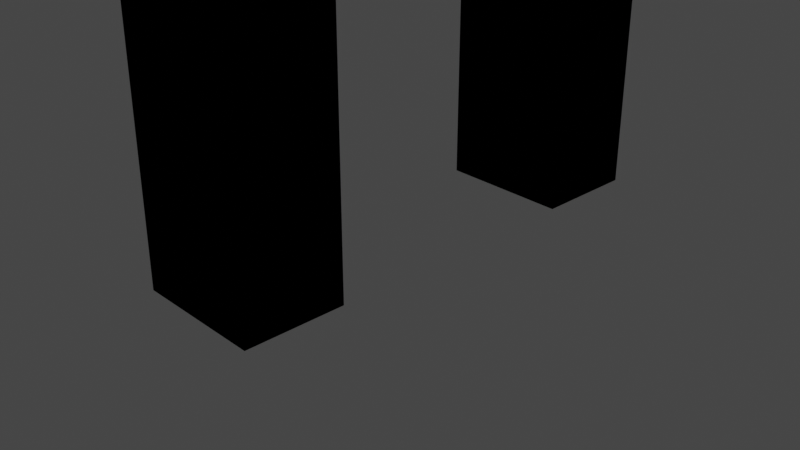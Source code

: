 # Source: Doorway.blend  (saved by Blender 3.6.11; exported with 4.5.12 LTS)
import bpy
from mathutils import Matrix  # noqa: F401  (used for matrix-valued properties, if any)

bpy.ops.wm.read_factory_settings(use_empty=True)
scene = bpy.context.scene
scene.name = 'Scene'

# ---- collections
col_collection = bpy.data.collections.new('Collection'); scene.collection.children.link(col_collection)

# ---- materials (node trees are filled in below, after node groups)
mat_material = bpy.data.materials.new('Material')
mat_material.alpha_threshold = 0.0
mat_material.use_transparent_shadow = False
mat_material.roughness = 0.5
mat_material.line_color = (0.0, 0.0, 0.0, 1.0)
mat_material_001 = bpy.data.materials.new('Material.001')
mat_material_001.alpha_threshold = 0.0
mat_material_001.use_transparent_shadow = False
mat_material_001.roughness = 0.5
mat_material_001.line_color = (0.0, 0.0, 0.0, 1.0)
mat_material_002 = bpy.data.materials.new('Material.002')
mat_material_002.alpha_threshold = 0.0
mat_material_002.use_transparent_shadow = False
mat_material_002.roughness = 0.5
mat_material_002.line_color = (0.0, 0.0, 0.0, 1.0)
mat_material_003 = bpy.data.materials.new('Material.003')
mat_material_003.alpha_threshold = 0.0
mat_material_003.use_transparent_shadow = False
mat_material_003.roughness = 0.5
mat_material_003.line_color = (0.0, 0.0, 0.0, 1.0)

# ---- material node trees
mat_material.use_nodes = True; mat_material.node_tree.nodes.clear()
_N = mat_material.node_tree.nodes; _L = mat_material.node_tree.links
n0 = _N.new('ShaderNodeOutputMaterial'); n0.name = 'Material Output'; n0.location = (300, 300)
n1 = _N.new('ShaderNodeBsdfPrincipled'); n1.name = 'Principled BSDF'; n1.location = (10, 300)
n1.distribution = 'GGX'
n1.subsurface_method = 'RANDOM_WALK_SKIN'
n1.inputs[3].default_value = 1.45
n1.inputs[27].default_value = (0.0, 0.0, 0.0, 1.0)
n1.inputs[28].default_value = 1.0
_L.new(n1.outputs[0], n0.inputs[0])
n0.is_active_output = True
mat_material_001.use_nodes = True; mat_material_001.node_tree.nodes.clear()
_N = mat_material_001.node_tree.nodes; _L = mat_material_001.node_tree.links
n0 = _N.new('ShaderNodeOutputMaterial'); n0.name = 'Material Output'; n0.location = (300, 300)
n1 = _N.new('ShaderNodeBsdfPrincipled'); n1.name = 'Principled BSDF'; n1.location = (10, 300)
n1.distribution = 'GGX'
n1.subsurface_method = 'RANDOM_WALK_SKIN'
n1.inputs[3].default_value = 1.45
n1.inputs[27].default_value = (0.0, 0.0, 0.0, 1.0)
n1.inputs[28].default_value = 1.0
_L.new(n1.outputs[0], n0.inputs[0])
n0.is_active_output = True
mat_material_002.use_nodes = True; mat_material_002.node_tree.nodes.clear()
_N = mat_material_002.node_tree.nodes; _L = mat_material_002.node_tree.links
n0 = _N.new('ShaderNodeOutputMaterial'); n0.name = 'Material Output'; n0.location = (300, 300)
n1 = _N.new('ShaderNodeBsdfPrincipled'); n1.name = 'Principled BSDF'; n1.location = (10, 300)
n1.distribution = 'GGX'
n1.subsurface_method = 'RANDOM_WALK_SKIN'
n1.inputs[3].default_value = 1.45
n1.inputs[27].default_value = (0.0, 0.0, 0.0, 1.0)
n1.inputs[28].default_value = 1.0
_L.new(n1.outputs[0], n0.inputs[0])
n0.is_active_output = True
mat_material_003.use_nodes = True; mat_material_003.node_tree.nodes.clear()
_N = mat_material_003.node_tree.nodes; _L = mat_material_003.node_tree.links
n0 = _N.new('ShaderNodeOutputMaterial'); n0.name = 'Material Output'; n0.location = (300, 300)
n1 = _N.new('ShaderNodeBsdfPrincipled'); n1.name = 'Principled BSDF'; n1.location = (10, 300)
n1.distribution = 'GGX'
n1.subsurface_method = 'RANDOM_WALK_SKIN'
n1.inputs[3].default_value = 1.45
n1.inputs[27].default_value = (0.0, 0.0, 0.0, 1.0)
n1.inputs[28].default_value = 1.0
_L.new(n1.outputs[0], n0.inputs[0])
n0.is_active_output = True

# ---- world
world_world = bpy.data.worlds.new('World'); scene.world = world_world
world_world.use_nodes = True; world_world.node_tree.nodes.clear()
_N = world_world.node_tree.nodes; _L = world_world.node_tree.links
n0 = _N.new('ShaderNodeOutputWorld'); n0.name = 'World Output'; n0.location = (300, 300)
n1 = _N.new('ShaderNodeBackground'); n1.name = 'Background'; n1.location = (10, 300)
n1.inputs[0].default_value = (0.05088, 0.05088, 0.05088, 1.0)
_L.new(n1.outputs[0], n0.inputs[0])
n0.is_active_output = True
world_world.color = (0.05088, 0.05088, 0.05088)
world_world.use_sun_shadow = False
world_world.sun_shadow_jitter_overblur = 0.0

# ---- cameras
cam_camera = bpy.data.cameras.new('Camera')
cam_camera.clip_end = 100.0
cam_camera.ortho_scale = 7.314

# ---- lights
light_light = bpy.data.lights.new('Light', 'POINT')
light_light.transmission_factor = 0.0
light_light.energy = 1000.0
light_light.shadow_soft_size = 0.1
light_light.shadow_maximum_resolution = 0.006
light_light.use_absolute_resolution = True

# ---- meshes
me_cube = bpy.data.meshes.new('Cube')
me_cube.from_pydata([(1.0, 1.0, 1.0), (1.0, 1.0, -1.0), (1.0, -1.0, 1.0), (1.0, -1.0, -1.0), (-1.0, 1.0, 1.0), (-1.0, 1.0, -1.0), (-1.0, -1.0, 1.0), (-1.0, -1.0, -1.0)], [], [(0, 4, 6, 2), (3, 2, 6, 7), (7, 6, 4, 5), (5, 1, 3, 7), (1, 0, 2, 3), (5, 4, 0, 1)])
_uv = me_cube.uv_layers.new(name='UVMap')
_uv.uv.foreach_set('vector', [0.625, 0.5, 0.875, 0.5, 0.875, 0.75, 0.625, 0.75, 0.375, 0.75, 0.625, 0.75, 0.625, 1.0, 0.375, 1.0, 0.375, 0.0, 0.625, 0.0, 0.625, 0.25, 0.375, 0.25, 0.125, 0.5, 0.375, 0.5, 0.375, 0.75, 0.125, 0.75, 0.375, 0.5, 0.625, 0.5, 0.625, 0.75, 0.375, 0.75, 0.375, 0.25, 0.625, 0.25, 0.625, 0.5, 0.375, 0.5])
me_cube.materials.append(mat_material)
me_cube.use_mirror_vertex_groups = False
me_cube.update()
me_cube_001 = bpy.data.meshes.new('Cube.001')
me_cube_001.from_pydata([(1.0, 1.0, 1.0), (1.0, 1.0, -1.0), (1.0, -1.0, 1.0), (1.0, -1.0, -1.0), (-1.0, 1.0, 1.0), (-1.0, 1.0, -1.0), (-1.0, -1.0, 1.0), (-1.0, -1.0, -1.0)], [], [(0, 4, 6, 2), (3, 2, 6, 7), (7, 6, 4, 5), (5, 1, 3, 7), (1, 0, 2, 3), (5, 4, 0, 1)])
_uv = me_cube_001.uv_layers.new(name='UVMap')
_uv.uv.foreach_set('vector', [0.625, 0.5, 0.875, 0.5, 0.875, 0.75, 0.625, 0.75, 0.375, 0.75, 0.625, 0.75, 0.625, 1.0, 0.375, 1.0, 0.375, 0.0, 0.625, 0.0, 0.625, 0.25, 0.375, 0.25, 0.125, 0.5, 0.375, 0.5, 0.375, 0.75, 0.125, 0.75, 0.375, 0.5, 0.625, 0.5, 0.625, 0.75, 0.375, 0.75, 0.375, 0.25, 0.625, 0.25, 0.625, 0.5, 0.375, 0.5])
me_cube_001.materials.append(mat_material_001)
me_cube_001.use_mirror_vertex_groups = False
me_cube_001.update()
me_cube_002 = bpy.data.meshes.new('Cube.002')
me_cube_002.from_pydata([(1.0, 1.0, 1.0), (1.0, 1.0, -1.0), (1.0, -1.0, 1.0), (1.0, -1.0, -1.0), (-1.0, 1.0, 1.0), (-1.0, 1.0, -1.0), (-1.0, -1.0, 1.0), (-1.0, -1.0, -1.0)], [], [(0, 4, 6, 2), (3, 2, 6, 7), (7, 6, 4, 5), (5, 1, 3, 7), (1, 0, 2, 3), (5, 4, 0, 1)])
_uv = me_cube_002.uv_layers.new(name='UVMap')
_uv.uv.foreach_set('vector', [0.625, 0.5, 0.875, 0.5, 0.875, 0.75, 0.625, 0.75, 0.375, 0.75, 0.625, 0.75, 0.625, 1.0, 0.375, 1.0, 0.375, 0.0, 0.625, 0.0, 0.625, 0.25, 0.375, 0.25, 0.125, 0.5, 0.375, 0.5, 0.375, 0.75, 0.125, 0.75, 0.375, 0.5, 0.625, 0.5, 0.625, 0.75, 0.375, 0.75, 0.375, 0.25, 0.625, 0.25, 0.625, 0.5, 0.375, 0.5])
me_cube_002.materials.append(mat_material_002)
me_cube_002.use_mirror_vertex_groups = False
me_cube_002.update()
me_cube_003 = bpy.data.meshes.new('Cube.003')
me_cube_003.from_pydata([(1.0, 1.0, 1.0), (1.0, 1.0, -1.0), (1.0, -1.0, 1.0), (1.0, -1.0, -1.0), (-1.0, 1.0, 1.0), (-1.0, 1.0, -1.0), (-1.0, -1.0, 1.0), (-1.0, -1.0, -1.0)], [], [(0, 4, 6, 2), (3, 2, 6, 7), (7, 6, 4, 5), (5, 1, 3, 7), (1, 0, 2, 3), (5, 4, 0, 1)])
_uv = me_cube_003.uv_layers.new(name='UVMap')
_uv.uv.foreach_set('vector', [0.625, 0.5, 0.875, 0.5, 0.875, 0.75, 0.625, 0.75, 0.375, 0.75, 0.625, 0.75, 0.625, 1.0, 0.375, 1.0, 0.375, 0.0, 0.625, 0.0, 0.625, 0.25, 0.375, 0.25, 0.125, 0.5, 0.375, 0.5, 0.375, 0.75, 0.125, 0.75, 0.375, 0.5, 0.625, 0.5, 0.625, 0.75, 0.375, 0.75, 0.375, 0.25, 0.625, 0.25, 0.625, 0.5, 0.375, 0.5])
me_cube_003.materials.append(mat_material_003)
me_cube_003.use_mirror_vertex_groups = False
me_cube_003.update()
me_cube_004 = bpy.data.meshes.new('Cube.004')
me_cube_004.from_pydata([(-1.0, -1.0, -1.0), (-1.0, -1.0, 1.0), (-1.0, 1.0, -1.0), (-1.0, 1.0, 1.0), (1.0, -1.0, -1.0), (1.0, -1.0, 1.0), (1.0, 1.0, -1.0), (1.0, 1.0, 1.0)], [], [(0, 1, 3, 2), (2, 3, 7, 6), (6, 7, 5, 4), (4, 5, 1, 0), (2, 6, 4, 0), (7, 3, 1, 5)])
_uv = me_cube_004.uv_layers.new(name='UVMap')
_uv.uv.foreach_set('vector', [0.375, 0.0, 0.625, 0.0, 0.625, 0.25, 0.375, 0.25, 0.375, 0.25, 0.625, 0.25, 0.625, 0.5, 0.375, 0.5, 0.375, 0.5, 0.625, 0.5, 0.625, 0.75, 0.375, 0.75, 0.375, 0.75, 0.625, 0.75, 0.625, 1.0, 0.375, 1.0, 0.125, 0.5, 0.375, 0.5, 0.375, 0.75, 0.125, 0.75, 0.625, 0.5, 0.875, 0.5, 0.875, 0.75, 0.625, 0.75])
me_cube_004.update()

# ---- objects
ob_cube = bpy.data.objects.new('Cube', me_cube)
ob_light = bpy.data.objects.new('Light', light_light)
ob_camera = bpy.data.objects.new('Camera', cam_camera)
ob_cube_001 = bpy.data.objects.new('Cube.001', me_cube_001)
ob_cube_002 = bpy.data.objects.new('Cube.002', me_cube_002)
ob_cube_003 = bpy.data.objects.new('Cube.003', me_cube_003)
ob_cube_004 = bpy.data.objects.new('Cube.004', me_cube_004)

# ---- transforms, parenting, visibility, modifiers, constraints
ob_cube.location = (0.1142, 0.0, 3.166)
ob_cube.scale = (0.6979, 2.526, 3.249)
ob_cube.lock_rotations_4d = False
ob_cube.empty_display_type = 'ARROWS'
ob_cube.lineart.crease_threshold = 0.0
_m = ob_cube.modifiers.new('BTool_Cube.001', 'BOOLEAN')
_m.object = ob_cube_001
ob_light.location = (4.076, 2.986, 5.904)
ob_light.rotation_euler = (0.6503, 0.05522, 1.866)
ob_light.lock_rotations_4d = False
ob_light.empty_display_type = 'ARROWS'
ob_light.color = (0.0, 0.0, 0.0, 0.0)
ob_light.lineart.crease_threshold = 0.0
ob_camera.location = (7.359, -6.926, 4.958)
ob_camera.rotation_euler = (1.109, 0.0, 0.8149)
ob_camera.lock_rotations_4d = False
ob_camera.empty_display_type = 'ARROWS'
ob_camera.color = (0.0, 0.0, 0.0, 0.0)
ob_camera.display_type = 'WIRE'
ob_camera.lineart.crease_threshold = 0.0
ob_cube_001.location = (0.2647, 0.0, 2.456)
ob_cube_001.scale = (0.867, 1.44, 2.567)
ob_cube_001.lock_rotations_4d = False
ob_cube_001.empty_display_type = 'ARROWS'
ob_cube_001.hide_render = True
ob_cube_001.visible_camera = False
ob_cube_001.visible_diffuse = False
ob_cube_001.visible_glossy = False
ob_cube_001.visible_transmission = False
ob_cube_001.visible_volume_scatter = False
ob_cube_001.display_type = 'BOUNDS'
ob_cube_001.lineart.crease_threshold = 0.0
ob_cube_002.location = (0.2647, 0.0, 2.456)
ob_cube_002.scale = (0.867, 1.44, 2.567)
ob_cube_002.lock_rotations_4d = False
ob_cube_002.empty_display_type = 'ARROWS'
ob_cube_002.hide_render = True
ob_cube_002.visible_camera = False
ob_cube_002.visible_diffuse = False
ob_cube_002.visible_glossy = False
ob_cube_002.visible_transmission = False
ob_cube_002.visible_volume_scatter = False
ob_cube_002.display_type = 'BOUNDS'
ob_cube_002.lineart.crease_threshold = 0.0
ob_cube_003.location = (0.1142, 0.0, 3.166)
ob_cube_003.scale = (0.6979, 2.526, 3.249)
ob_cube_003.lock_rotations_4d = False
ob_cube_003.empty_display_type = 'ARROWS'
ob_cube_003.lineart.crease_threshold = 0.0
_m = ob_cube_003.modifiers.new('BTool_Cube.001', 'BOOLEAN')
_m.object = ob_cube_002
ob_cube_004.location = (0.0, -3.039, 6.164)

# ---- collection membership
col_collection.objects.link(ob_cube)
col_collection.objects.link(ob_light)
col_collection.objects.link(ob_camera)
col_collection.objects.link(ob_cube_001)
col_collection.objects.link(ob_cube_002)
col_collection.objects.link(ob_cube_003)
col_collection.objects.link(ob_cube_004)

# ---- scene / render settings (as saved in the file)
scene.camera = ob_camera
scene.frame_start = 1; scene.frame_end = 250; scene.frame_set(1)
scene.render.engine = 'BLENDER_EEVEE_NEXT'
scene.cycles.sampling_pattern = 'TABULATED_SOBOL'
scene.view_settings.view_transform = 'Filmic'
bpy.context.view_layer.update()
